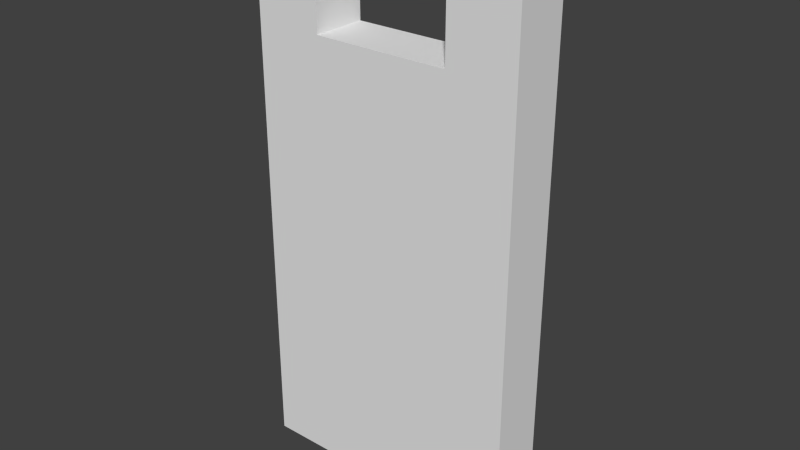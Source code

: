 # Source: door.blend  (saved by Blender 2.71.0; exported with 4.5.12 LTS)
import bpy
from mathutils import Matrix  # noqa: F401  (used for matrix-valued properties, if any)

bpy.ops.wm.read_factory_settings(use_empty=True)
scene = bpy.context.scene
scene.name = 'Scene'

# ---- collections
col_collection_1 = bpy.data.collections.new('Collection 1'); scene.collection.children.link(col_collection_1)

# ---- materials (node trees are filled in below, after node groups)
mat_material = bpy.data.materials.new('Material')
mat_material.alpha_threshold = 0.0
mat_material.use_transparent_shadow = False
mat_material.roughness = 0.5
mat_material.line_color = (0.0, 0.0, 0.0, 1.0)

# ---- material node trees

# ---- world
world_world = bpy.data.worlds.new('World'); scene.world = world_world
world_world.color = (0.05088, 0.05088, 0.05088)
world_world.use_sun_shadow = False
world_world.sun_shadow_jitter_overblur = 0.0
world_world.cycles.sampling_method = 'MANUAL'
world_world.cycles.sample_map_resolution = 256

# ---- meshes
me_cube = bpy.data.meshes.new('Cube')
me_cube.from_pydata([(1.0, 0.5066, -1.0), (1.0, -0.5066, -1.0), (-1.0, -0.5066, -1.0), (-1.0, 0.5066, -1.0), (1.0, 0.5066, 1.0), (1.0, -0.5066, 1.0), (-1.0, -0.5066, 1.0), (-1.0, 0.5066, 1.0), (0.5, -0.5066, 1.0), (0.5, -0.5066, -1.0), (-0.5, -0.5066, 1.0), (-0.5, -0.5066, -1.0), (0.5, -0.5066, 0.6182), (-0.5, -0.5066, 0.6182), (-0.5, -0.5066, 0.8976), (0.5, -0.5066, 0.8976), (0.5, 0.5042, 0.6182), (-0.5, 0.5042, 0.6182), (-0.5, 0.5042, 0.8976), (0.5, 0.5042, 0.8976)], [], [(1, 0, 4, 5), (2, 11, 13, 14, 10, 6), (2, 6, 7, 3), (14, 15, 8, 10), (3, 17, 16, 0), (4, 7, 6, 10, 8, 5), (15, 14, 18, 19), (11, 9, 12, 13), (9, 1, 5, 8, 15, 12), (1, 9, 11, 2, 3, 0), (12, 15, 19, 16), (14, 13, 17, 18), (13, 12, 16, 17), (0, 16, 19, 4), (4, 19, 18, 7), (17, 3, 7, 18)])
_uv = me_cube.uv_layers.new(name='UVMap')
_uv.uv.foreach_set('vector', [0.4484, 0.2356, 0.5392, 0.2356, 0.5392, 0.7356, 0.4484, 0.7356, 1.0, 1.0, 0.75, 1.0, 0.75, 0.1909, 0.75, 0.05122, 0.75, -2.384e-07, 1.0, -4.768e-07, 0.08966, 0.5, 0.08966, 1.192e-07, 0.2437, 0.0, 0.2437, 0.5, 0.75, 0.05122, 0.25, 0.05122, 0.25, 2.086e-07, 0.75, -2.384e-07, 1.0, -4.172e-07, 0.75, 0.8091, 0.25, 0.8091, -1.788e-07, 4.768e-07, 0.6585, 0.7896, 0.1585, 0.7896, 0.1585, 0.4562, 0.2835, 0.4562, 0.5335, 0.4562, 0.6585, 0.4562, 0.2, 1.0, 4.768e-08, 1.0, 0.0, 0.7983, 0.2, 0.7983, 0.75, 1.0, 0.25, 1.0, 0.25, 0.1909, 0.75, 0.1909, 0.25, 1.0, 4.47e-07, 1.0, -2.384e-07, 4.47e-07, 0.25, 2.086e-07, 0.25, 0.05122, 0.25, 0.1909, 0.1295, 0.2645, 0.2861, 0.2645, 0.5993, 0.2645, 0.7558, 0.2645, 0.7558, 0.682, 0.1295, 0.682, 0.8105, 0.6009, 0.8664, 0.6009, 0.8664, 0.8026, 0.8105, 0.8026, 0.8105, 0.3991, 0.8664, 0.3991, 0.8664, 0.6009, 0.8105, 0.6009, 0.8, 7.137e-08, 1.0, 0.0, 1.0, 0.2017, 0.8, 0.2017, -1.788e-07, 4.768e-07, 0.25, 0.8091, 0.25, 0.9488, 4.172e-07, 1.0, 4.172e-07, 1.0, 0.25, 0.9488, 0.75, 0.9488, 1.0, 1.0, 0.75, 0.8091, 1.0, -4.172e-07, 1.0, 1.0, 0.75, 0.9488])
me_cube.materials.append(mat_material)
me_cube.use_remesh_preserve_volume = False
me_cube.use_remesh_preserve_attributes = False
me_cube.use_mirror_vertex_groups = False
me_cube.update()

# ---- objects
ob_cube = bpy.data.objects.new('Cube', me_cube)

# ---- transforms, parenting, visibility, modifiers, constraints
ob_cube.location = (0.0, 0.0, 1.0)
ob_cube.scale = (0.5, 0.2, 1.0)
ob_cube.lock_rotations_4d = False
ob_cube.empty_display_type = 'ARROWS'
ob_cube.lineart.crease_threshold = 0.0

# ---- collection membership
col_collection_1.objects.link(ob_cube)

# ---- scene / render settings (as saved in the file)
scene.frame_start = 1; scene.frame_end = 250; scene.frame_set(1)
scene.render.engine = 'BLENDER_EEVEE_NEXT'
scene.render.resolution_percentage = 50
scene.render.dither_intensity = 0.0
scene.cycles.use_denoising = False
scene.cycles.samples = 10
scene.cycles.sampling_pattern = 'TABULATED_SOBOL'
scene.cycles.light_sampling_threshold = 0.0
scene.cycles.use_adaptive_sampling = False
scene.cycles.use_light_tree = False
scene.cycles.blur_glossy = 0.0
scene.cycles.volume_bounces = 1
scene.cycles.pixel_filter_type = 'GAUSSIAN'
scene.cycles.sample_clamp_indirect = 0.0
scene.view_settings.view_transform = 'Standard'
bpy.context.view_layer.update()

# ---- added for rendering (the .blend has no active camera and no usable light): camera, sun
cam_auto = bpy.data.cameras.new('AutoCamera')
cam_auto.lens = 50.0
cam_auto.sensor_width = 36.0
cam_auto.clip_end = 1000.0
ob_auto_camera = bpy.data.objects.new('AutoCamera', cam_auto)
scene.collection.objects.link(ob_auto_camera)
ob_auto_camera.location = (2.07734, -2.49281, 2.66187)
ob_auto_camera.rotation_euler = (1.09748, -7.21219e-08, 0.694738)
scene.camera = ob_auto_camera
light_auto_sun = bpy.data.lights.new('AutoSun', 'SUN')
light_auto_sun.energy = 3.0
light_auto_sun.angle = 0.0523599
ob_auto_sun = bpy.data.objects.new('AutoSun', light_auto_sun)
scene.collection.objects.link(ob_auto_sun)
ob_auto_sun.rotation_euler = (0.872665, 0.174533, 0.523599)
bpy.context.view_layer.update()
